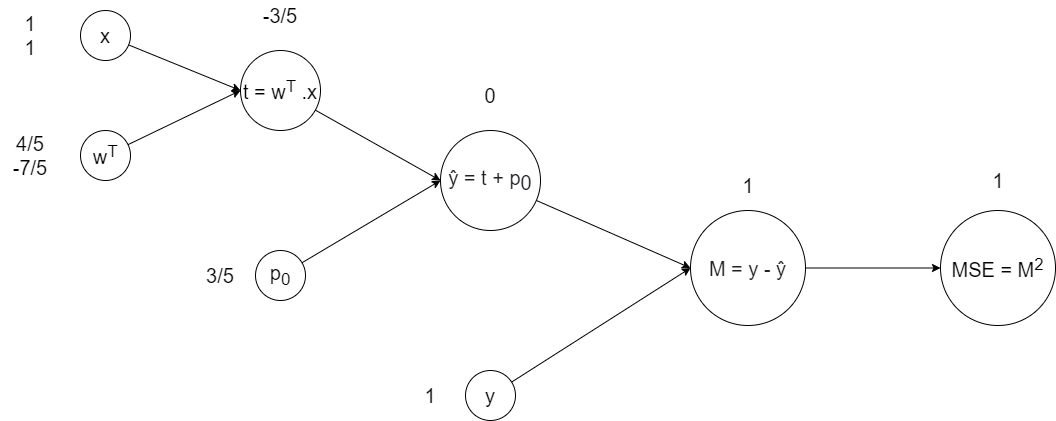

The diagram above was exported from draw.io. Its source (the exported page's mxGraphModel, read from the mxfile embedded in the PNG):
<mxGraphModel dx="1038" dy="649" grid="1" gridSize="10" guides="1" tooltips="1" connect="1" arrows="1" fold="1" page="1" pageScale="1" pageWidth="1654" pageHeight="1169" math="0" shadow="0">
  <root>
    <mxCell id="0" />
    <mxCell id="1" parent="0" />
    <mxCell id="Dw692Gs3-jcOChOVggqq-5" style="rounded=0;orthogonalLoop=1;jettySize=auto;html=1;entryX=0;entryY=0.5;entryDx=0;entryDy=0;fontSize=20;" parent="1" source="Dw692Gs3-jcOChOVggqq-1" target="Dw692Gs3-jcOChOVggqq-4" edge="1">
      <mxGeometry relative="1" as="geometry" />
    </mxCell>
    <mxCell id="Dw692Gs3-jcOChOVggqq-1" value="&lt;font style=&quot;font-size: 20px;&quot;&gt;x&lt;/font&gt;" style="ellipse;whiteSpace=wrap;html=1;aspect=fixed;fillColor=none;" parent="1" vertex="1">
      <mxGeometry x="120" y="160" width="50" height="50" as="geometry" />
    </mxCell>
    <mxCell id="Dw692Gs3-jcOChOVggqq-6" style="edgeStyle=none;rounded=0;orthogonalLoop=1;jettySize=auto;html=1;entryX=0;entryY=0.5;entryDx=0;entryDy=0;fontSize=20;" parent="1" source="Dw692Gs3-jcOChOVggqq-3" target="Dw692Gs3-jcOChOVggqq-4" edge="1">
      <mxGeometry relative="1" as="geometry" />
    </mxCell>
    <mxCell id="Dw692Gs3-jcOChOVggqq-3" value="&lt;font style=&quot;font-size: 20px;&quot;&gt;w&lt;sup&gt;T&lt;/sup&gt;&lt;/font&gt;" style="ellipse;whiteSpace=wrap;html=1;aspect=fixed;fillColor=none;" parent="1" vertex="1">
      <mxGeometry x="120" y="280" width="50" height="50" as="geometry" />
    </mxCell>
    <mxCell id="Dw692Gs3-jcOChOVggqq-10" style="edgeStyle=none;rounded=0;orthogonalLoop=1;jettySize=auto;html=1;entryX=0;entryY=0.5;entryDx=0;entryDy=0;fontSize=20;" parent="1" source="Dw692Gs3-jcOChOVggqq-4" target="Dw692Gs3-jcOChOVggqq-9" edge="1">
      <mxGeometry relative="1" as="geometry" />
    </mxCell>
    <mxCell id="Dw692Gs3-jcOChOVggqq-4" value="t = w&lt;sup&gt;T&lt;/sup&gt;&amp;nbsp;.x" style="ellipse;whiteSpace=wrap;html=1;aspect=fixed;fontSize=20;fillColor=none;" parent="1" vertex="1">
      <mxGeometry x="280" y="200" width="80" height="80" as="geometry" />
    </mxCell>
    <mxCell id="Dw692Gs3-jcOChOVggqq-11" style="edgeStyle=none;rounded=0;orthogonalLoop=1;jettySize=auto;html=1;entryX=0;entryY=0.5;entryDx=0;entryDy=0;fontSize=20;" parent="1" source="Dw692Gs3-jcOChOVggqq-8" target="Dw692Gs3-jcOChOVggqq-9" edge="1">
      <mxGeometry relative="1" as="geometry" />
    </mxCell>
    <mxCell id="Dw692Gs3-jcOChOVggqq-8" value="&lt;span style=&quot;font-size: 20px;&quot;&gt;p&lt;sub&gt;0&lt;/sub&gt;&lt;/span&gt;" style="ellipse;whiteSpace=wrap;html=1;aspect=fixed;fillColor=none;" parent="1" vertex="1">
      <mxGeometry x="295" y="400" width="50" height="50" as="geometry" />
    </mxCell>
    <mxCell id="Dw692Gs3-jcOChOVggqq-14" style="edgeStyle=none;rounded=0;orthogonalLoop=1;jettySize=auto;html=1;entryX=0;entryY=0.5;entryDx=0;entryDy=0;fontSize=20;" parent="1" source="Dw692Gs3-jcOChOVggqq-9" target="Dw692Gs3-jcOChOVggqq-13" edge="1">
      <mxGeometry relative="1" as="geometry" />
    </mxCell>
    <mxCell id="Dw692Gs3-jcOChOVggqq-9" value="&lt;span style=&quot;color: rgb(32, 33, 36); font-family: arial, sans-serif; font-size: 20px; text-align: left; background-color: rgb(255, 255, 255);&quot;&gt;ŷ = t + p&lt;sub style=&quot;font-size: 20px;&quot;&gt;0&lt;/sub&gt;&lt;/span&gt;" style="ellipse;whiteSpace=wrap;html=1;aspect=fixed;fontSize=20;fillColor=none;" parent="1" vertex="1">
      <mxGeometry x="480" y="280" width="100" height="100" as="geometry" />
    </mxCell>
    <mxCell id="Dw692Gs3-jcOChOVggqq-16" style="edgeStyle=none;rounded=0;orthogonalLoop=1;jettySize=auto;html=1;entryX=0;entryY=0.5;entryDx=0;entryDy=0;fontSize=20;" parent="1" source="Dw692Gs3-jcOChOVggqq-12" target="Dw692Gs3-jcOChOVggqq-13" edge="1">
      <mxGeometry relative="1" as="geometry" />
    </mxCell>
    <mxCell id="Dw692Gs3-jcOChOVggqq-12" value="&lt;span style=&quot;font-size: 20px;&quot;&gt;y&lt;/span&gt;" style="ellipse;whiteSpace=wrap;html=1;aspect=fixed;fillColor=none;" parent="1" vertex="1">
      <mxGeometry x="505" y="520" width="50" height="50" as="geometry" />
    </mxCell>
    <mxCell id="Dw692Gs3-jcOChOVggqq-18" style="edgeStyle=none;rounded=0;orthogonalLoop=1;jettySize=auto;html=1;entryX=0;entryY=0.5;entryDx=0;entryDy=0;fontSize=20;" parent="1" source="Dw692Gs3-jcOChOVggqq-13" target="Dw692Gs3-jcOChOVggqq-17" edge="1">
      <mxGeometry relative="1" as="geometry" />
    </mxCell>
    <mxCell id="Dw692Gs3-jcOChOVggqq-13" value="&lt;span style=&quot;color: rgb(32, 33, 36); font-family: arial, sans-serif; text-align: left; background-color: rgb(255, 255, 255);&quot;&gt;M = y - ŷ&lt;/span&gt;" style="ellipse;whiteSpace=wrap;html=1;aspect=fixed;fontSize=20;fillColor=none;" parent="1" vertex="1">
      <mxGeometry x="730" y="360" width="115" height="115" as="geometry" />
    </mxCell>
    <mxCell id="Dw692Gs3-jcOChOVggqq-17" value="MSE = M&lt;sup&gt;2&lt;/sup&gt;" style="ellipse;whiteSpace=wrap;html=1;aspect=fixed;fontSize=20;fillColor=none;" parent="1" vertex="1">
      <mxGeometry x="980" y="360" width="115" height="115" as="geometry" />
    </mxCell>
    <mxCell id="MhjFpdh40qTAb6aqYs4w-1" value="1&lt;br style=&quot;font-size: 20px;&quot;&gt;1" style="text;html=1;strokeColor=none;fillColor=none;align=center;verticalAlign=middle;whiteSpace=wrap;rounded=0;fontSize=20;" parent="1" vertex="1">
      <mxGeometry x="40" y="170" width="60" height="30" as="geometry" />
    </mxCell>
    <mxCell id="MhjFpdh40qTAb6aqYs4w-2" value="4/5&lt;br style=&quot;font-size: 20px;&quot;&gt;-7/5" style="text;html=1;strokeColor=none;fillColor=none;align=center;verticalAlign=middle;whiteSpace=wrap;rounded=0;fontSize=20;" parent="1" vertex="1">
      <mxGeometry x="40" y="290" width="60" height="30" as="geometry" />
    </mxCell>
    <mxCell id="MhjFpdh40qTAb6aqYs4w-3" value="3/5" style="text;html=1;strokeColor=none;fillColor=none;align=center;verticalAlign=middle;whiteSpace=wrap;rounded=0;fontSize=20;" parent="1" vertex="1">
      <mxGeometry x="230" y="410" width="60" height="30" as="geometry" />
    </mxCell>
    <mxCell id="MhjFpdh40qTAb6aqYs4w-4" value="1" style="text;html=1;strokeColor=none;fillColor=none;align=center;verticalAlign=middle;whiteSpace=wrap;rounded=0;fontSize=20;" parent="1" vertex="1">
      <mxGeometry x="440" y="530" width="60" height="30" as="geometry" />
    </mxCell>
    <mxCell id="MhjFpdh40qTAb6aqYs4w-5" value="-3/5" style="text;html=1;strokeColor=none;fillColor=none;align=center;verticalAlign=middle;whiteSpace=wrap;rounded=0;fontSize=20;" parent="1" vertex="1">
      <mxGeometry x="290" y="150" width="60" height="30" as="geometry" />
    </mxCell>
    <mxCell id="MhjFpdh40qTAb6aqYs4w-6" value="0" style="text;html=1;strokeColor=none;fillColor=none;align=center;verticalAlign=middle;whiteSpace=wrap;rounded=0;fontSize=20;" parent="1" vertex="1">
      <mxGeometry x="500" y="230" width="60" height="30" as="geometry" />
    </mxCell>
    <mxCell id="MhjFpdh40qTAb6aqYs4w-7" value="1" style="text;html=1;strokeColor=none;fillColor=none;align=center;verticalAlign=middle;whiteSpace=wrap;rounded=0;fontSize=20;" parent="1" vertex="1">
      <mxGeometry x="757.5" y="320" width="60" height="30" as="geometry" />
    </mxCell>
    <mxCell id="MhjFpdh40qTAb6aqYs4w-8" value="1" style="text;html=1;strokeColor=none;fillColor=none;align=center;verticalAlign=middle;whiteSpace=wrap;rounded=0;fontSize=20;" parent="1" vertex="1">
      <mxGeometry x="1007.5" y="315" width="60" height="30" as="geometry" />
    </mxCell>
  </root>
</mxGraphModel>